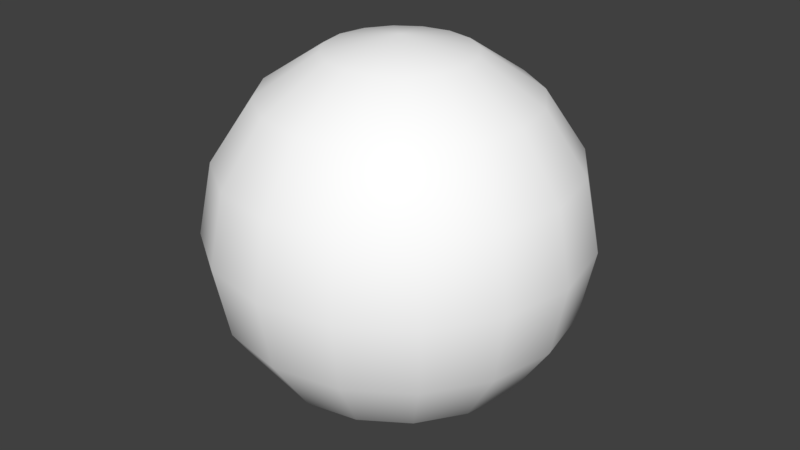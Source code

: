 # Source: OrbStandard.blend  (saved by Blender 2.79.0; exported with 4.5.12 LTS)
import bpy
from mathutils import Matrix  # noqa: F401  (used for matrix-valued properties, if any)

bpy.ops.wm.read_factory_settings(use_empty=True)
scene = bpy.context.scene
scene.name = 'Scene'

# ---- collections
col_collection_1 = bpy.data.collections.new('Collection 1'); scene.collection.children.link(col_collection_1)

# ---- materials (node trees are filled in below, after node groups)
mat_white = bpy.data.materials.new('white')
mat_white.alpha_threshold = 0.0
mat_white.use_transparent_shadow = False
mat_white.diffuse_color = (1.0, 1.0, 1.0, 1.0)
mat_white.roughness = 0.5

# ---- material node trees

# ---- world
world_world = bpy.data.worlds.new('World'); scene.world = world_world
world_world.color = (0.05088, 0.05088, 0.05088)
world_world.use_sun_shadow = False
world_world.sun_shadow_jitter_overblur = 0.0
world_world.cycles.sampling_method = 'MANUAL'

# ---- meshes
me_sphere = bpy.data.meshes.new('Sphere')
me_sphere.from_pydata([(0.0, 0.3536, 0.3536), (0.0, 0.4619, 0.1913), (0.0, 0.4619, -0.1913), (0.0, 0.1913, -0.4619), (0.07322, 0.1768, 0.4619), (0.1353, 0.3266, 0.3536), (0.1768, 0.4268, 0.1913), (0.1913, 0.4619, -2.186e-08), (0.1768, 0.4268, -0.1913), (0.1353, 0.3266, -0.3536), (0.07322, 0.1768, -0.4619), (0.1353, 0.1353, 0.4619), (0.25, 0.25, 0.3536), (0.3266, 0.3266, 0.1913), (0.3536, 0.3536, -2.186e-08), (0.3266, 0.3266, -0.1913), (0.25, 0.25, -0.3536), (0.1353, 0.1353, -0.4619), (0.1768, 0.07322, 0.4619), (0.3266, 0.1353, 0.3536), (0.4268, 0.1768, 0.1913), (0.4619, 0.1913, -2.186e-08), (0.4268, 0.1768, -0.1913), (0.3266, 0.1353, -0.3536), (0.1768, 0.07322, -0.4619), (0.1913, 6.535e-08, 0.4619), (0.3536, 3.555e-08, 0.3536), (0.4619, 5.747e-09, 0.1913), (0.5, 5.747e-09, -2.186e-08), (0.4619, 5.747e-09, -0.1913), (0.3536, 3.555e-08, -0.3536), (0.1913, 2.81e-08, -0.4619), (0.1768, -0.07322, 0.4619), (0.3266, -0.1353, 0.3536), (0.4268, -0.1768, 0.1913), (0.4619, -0.1913, -2.186e-08), (0.4268, -0.1768, -0.1913), (0.3266, -0.1353, -0.3536), (0.1768, -0.07322, -0.4619), (0.1353, -0.1353, 0.4619), (0.25, -0.25, 0.3536), (0.3266, -0.3266, 0.1913), (0.3536, -0.3536, -2.186e-08), (0.3266, -0.3266, -0.1913), (0.25, -0.25, -0.3536), (0.1353, -0.1353, -0.4619), (0.07322, -0.1768, 0.4619), (0.1353, -0.3266, 0.3536), (0.1768, -0.4268, 0.1913), (0.1913, -0.4619, -2.186e-08), (0.1768, -0.4268, -0.1913), (0.1353, -0.3266, -0.3536), (0.07322, -0.1768, -0.4619), (-3.634e-08, -0.1913, 0.4619), (-1.332e-07, -0.3536, 0.3536), (-1.481e-07, -0.4619, 0.1913), (-1.63e-07, -0.5, -2.186e-08), (-1.481e-07, -0.4619, -0.1913), (-1.332e-07, -0.3536, -0.3536), (-8.105e-08, -0.1913, -0.4619), (-0.07322, -0.1768, 0.4619), (-0.1353, -0.3266, 0.3536), (-0.1768, -0.4268, 0.1913), (-0.1913, -0.4619, -2.186e-08), (-0.1768, -0.4268, -0.1913), (-0.1353, -0.3266, -0.3536), (-0.07322, -0.1768, -0.4619), (-0.1353, -0.1353, 0.4619), (-0.25, -0.25, 0.3536), (-0.3266, -0.3266, 0.1913), (-0.3536, -0.3536, -2.186e-08), (-0.3266, -0.3266, -0.1913), (-0.25, -0.25, -0.3536), (-0.1353, -0.1353, -0.4619), (-0.1768, -0.07322, 0.4619), (-0.3266, -0.1353, 0.3536), (-0.4268, -0.1768, 0.1913), (-0.4619, -0.1913, -2.186e-08), (-0.4268, -0.1768, -0.1913), (-0.3266, -0.1353, -0.3536), (-0.1768, -0.07322, -0.4619), (-0.1913, 1.25e-07, 0.4619), (-0.3536, 2.442e-07, 0.3536), (-0.4619, 2.591e-07, 0.1913), (-0.5, 3.038e-07, -2.186e-08), (-0.4619, 2.591e-07, -0.1913), (-0.3536, 2.442e-07, -0.3536), (-0.1913, 1.697e-07, -0.4619), (-0.1768, 0.07322, 0.4619), (-0.3266, 0.1353, 0.3536), (-0.4268, 0.1768, 0.1913), (-0.4619, 0.1913, -2.186e-08), (-0.4268, 0.1768, -0.1913), (-0.3266, 0.1353, -0.3536), (-0.1768, 0.07322, -0.4619), (-0.1353, 0.1353, 0.4619), (-0.25, 0.25, 0.3536), (-0.3266, 0.3266, 0.1913), (-0.3536, 0.3536, -2.186e-08), (-0.3266, 0.3266, -0.1913), (-0.25, 0.25, -0.3536), (-0.1353, 0.1353, -0.4619), (-0.07322, 0.1768, 0.4619), (-0.1353, 0.3266, 0.3536), (-0.1768, 0.4268, 0.1913), (-0.1913, 0.4619, -2.186e-08), (-0.1768, 0.4268, -0.1913), (-0.1353, 0.3266, -0.3536), (-0.07322, 0.1768, -0.4619), (-3.375e-14, 2.531e-14, 0.5), (5.306e-08, 0.1913, 0.4619), (3.287e-07, 0.5, -2.186e-08), (2.17e-07, 0.3536, -0.3536), (0.0, 7.55e-08, -0.5)], [], [(2, 111, 7, 8), (1, 0, 5, 6), (110, 109, 4), (113, 3, 10), (112, 2, 8, 9), (111, 1, 6, 7), (0, 110, 4, 5), (3, 112, 9, 10), (113, 10, 17), (9, 8, 15, 16), (7, 6, 13, 14), (5, 4, 11, 12), (10, 9, 16, 17), (8, 7, 14, 15), (6, 5, 12, 13), (4, 109, 11), (12, 11, 18, 19), (17, 16, 23, 24), (15, 14, 21, 22), (13, 12, 19, 20), (11, 109, 18), (113, 17, 24), (16, 15, 22, 23), (14, 13, 20, 21), (24, 23, 30, 31), (22, 21, 28, 29), (20, 19, 26, 27), (18, 109, 25), (113, 24, 31), (23, 22, 29, 30), (21, 20, 27, 28), (19, 18, 25, 26), (25, 109, 32), (113, 31, 38), (30, 29, 36, 37), (28, 27, 34, 35), (26, 25, 32, 33), (31, 30, 37, 38), (29, 28, 35, 36), (27, 26, 33, 34), (37, 36, 43, 44), (35, 34, 41, 42), (33, 32, 39, 40), (38, 37, 44, 45), (36, 35, 42, 43), (34, 33, 40, 41), (32, 109, 39), (113, 38, 45), (45, 44, 51, 52), (43, 42, 49, 50), (41, 40, 47, 48), (39, 109, 46), (113, 45, 52), (44, 43, 50, 51), (42, 41, 48, 49), (40, 39, 46, 47), (50, 49, 56, 57), (48, 47, 54, 55), (46, 109, 53), (113, 52, 59), (51, 50, 57, 58), (49, 48, 55, 56), (47, 46, 53, 54), (52, 51, 58, 59), (113, 59, 66), (58, 57, 64, 65), (56, 55, 62, 63), (54, 53, 60, 61), (59, 58, 65, 66), (57, 56, 63, 64), (55, 54, 61, 62), (53, 109, 60), (63, 62, 69, 70), (61, 60, 67, 68), (66, 65, 72, 73), (64, 63, 70, 71), (62, 61, 68, 69), (60, 109, 67), (113, 66, 73), (65, 64, 71, 72), (73, 72, 79, 80), (71, 70, 77, 78), (69, 68, 75, 76), (67, 109, 74), (113, 73, 80), (72, 71, 78, 79), (70, 69, 76, 77), (68, 67, 74, 75), (76, 75, 82, 83), (74, 109, 81), (113, 80, 87), (79, 78, 85, 86), (77, 76, 83, 84), (75, 74, 81, 82), (80, 79, 86, 87), (78, 77, 84, 85), (113, 87, 94), (86, 85, 92, 93), (84, 83, 90, 91), (82, 81, 88, 89), (87, 86, 93, 94), (85, 84, 91, 92), (83, 82, 89, 90), (81, 109, 88), (89, 88, 95, 96), (94, 93, 100, 101), (92, 91, 98, 99), (90, 89, 96, 97), (88, 109, 95), (113, 94, 101), (93, 92, 99, 100), (91, 90, 97, 98), (101, 100, 107, 108), (99, 98, 105, 106), (97, 96, 103, 104), (95, 109, 102), (113, 101, 108), (100, 99, 106, 107), (98, 97, 104, 105), (96, 95, 102, 103), (102, 109, 110), (113, 108, 3), (107, 106, 2, 112), (105, 104, 1, 111), (103, 102, 110, 0), (108, 107, 112, 3), (106, 105, 111, 2), (104, 103, 0, 1)])
me_sphere.polygons.foreach_set('use_smooth', [True] * 128)
me_sphere.materials.append(mat_white)
me_sphere.use_remesh_preserve_volume = False
me_sphere.use_remesh_preserve_attributes = False
me_sphere.use_mirror_vertex_groups = False
me_sphere.update()

# ---- objects
ob_sphere = bpy.data.objects.new('Sphere', me_sphere)

# ---- transforms, parenting, visibility, modifiers, constraints
ob_sphere.location = (0.0, 0.0, 0.0)
ob_sphere.lineart.crease_threshold = 0.0

# ---- collection membership
col_collection_1.objects.link(ob_sphere)

# ---- scene / render settings (as saved in the file)
scene.frame_start = 1; scene.frame_end = 250; scene.frame_set(1)
scene.render.engine = 'BLENDER_EEVEE_NEXT'
scene.render.resolution_percentage = 50
scene.render.dither_intensity = 0.0
scene.cycles.use_denoising = False
scene.cycles.samples = 128
scene.cycles.sampling_pattern = 'TABULATED_SOBOL'
scene.cycles.use_adaptive_sampling = False
scene.cycles.use_light_tree = False
scene.cycles.blur_glossy = 0.0
scene.cycles.sample_clamp_indirect = 0.0
scene.view_settings.view_transform = 'Standard'
bpy.context.view_layer.update()

# ---- added for rendering (the .blend has no active camera and no usable light): camera, sun
cam_auto = bpy.data.cameras.new('AutoCamera')
cam_auto.lens = 50.0
cam_auto.sensor_width = 36.0
cam_auto.clip_end = 1000.0
ob_auto_camera = bpy.data.objects.new('AutoCamera', cam_auto)
scene.collection.objects.link(ob_auto_camera)
ob_auto_camera.location = (1.60254, -1.92304, 1.28203)
ob_auto_camera.rotation_euler = (1.09748, -7.21219e-08, 0.694738)
scene.camera = ob_auto_camera
light_auto_sun = bpy.data.lights.new('AutoSun', 'SUN')
light_auto_sun.energy = 3.0
light_auto_sun.angle = 0.0523599
ob_auto_sun = bpy.data.objects.new('AutoSun', light_auto_sun)
scene.collection.objects.link(ob_auto_sun)
ob_auto_sun.rotation_euler = (0.872665, 0.174533, 0.523599)
bpy.context.view_layer.update()
